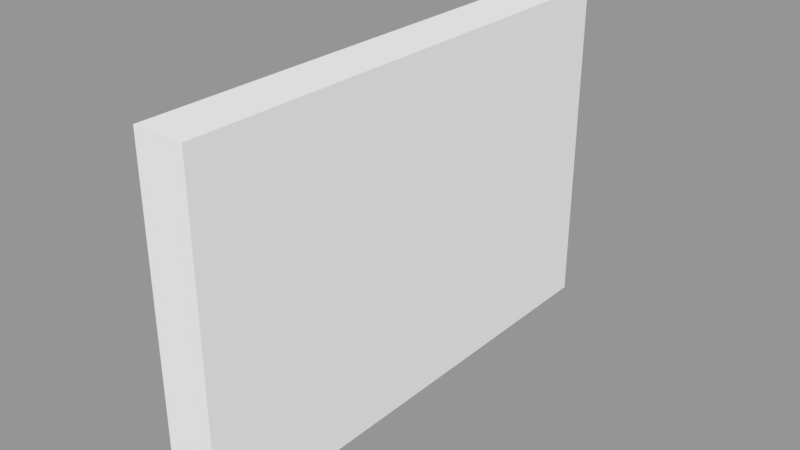 # Source: wall.blend  (saved by Blender 2.78.0; exported with 4.5.12 LTS)
import bpy
from mathutils import Matrix  # noqa: F401  (used for matrix-valued properties, if any)

bpy.ops.wm.read_factory_settings(use_empty=True)
scene = bpy.context.scene
scene.name = 'Scene'

# ---- collections
col_collection_1 = bpy.data.collections.new('Collection 1'); scene.collection.children.link(col_collection_1)

# ---- materials (node trees are filled in below, after node groups)
mat_wall = bpy.data.materials.new('Wall')
mat_wall.alpha_threshold = 0.0
mat_wall.use_transparent_shadow = False
mat_wall.roughness = 0.5
mat_wall.line_color = (0.0, 0.0, 0.0, 1.0)
mat_frame = bpy.data.materials.new('Frame')
mat_frame.alpha_threshold = 0.0
mat_frame.use_transparent_shadow = False
mat_frame.roughness = 0.5

# ---- material node trees

# ---- meshes
me_cube = bpy.data.meshes.new('Cube')
me_cube.from_pydata([(-0.3, -3.0, 0.01), (-0.3, -3.0, 4.0), (-0.3, 3.0, 0.01), (-0.3, 3.0, 4.0), (0.3, -3.0, 0.01), (0.3, -3.0, 4.0), (0.3, 3.0, 0.01), (0.3, 3.0, 4.0)], [], [(0, 1, 3, 2), (2, 3, 7, 6), (6, 7, 5, 4), (4, 5, 1, 0), (2, 6, 4, 0), (7, 3, 1, 5)])
me_cube.polygons.foreach_set('material_index', [0, 0, 0, 0, 1, 0])
_uv = me_cube.uv_layers.new(name='UVMap')
_uv.uv.foreach_set('vector', [-0.7855, 2.043, -0.7855, 0.3286, 1.786, 0.3286, 1.786, 2.043, 1.786, 2.043, 3.5, 2.043, 3.5, 2.3, 1.786, 2.3, 1.786, -1.643, 1.786, 0.0715, -0.7855, 0.0715, -0.7855, -1.643, -0.7855, 2.3, -2.5, 2.3, -2.5, 2.043, -0.7855, 2.043, 1.786, 2.043, 1.786, 2.3, -0.7855, 2.3, -0.7855, 2.043, 1.786, 0.0715, 1.786, 0.3286, -0.7855, 0.3286, -0.7855, 0.0715])
me_cube.materials.append(mat_wall)
me_cube.materials.append(mat_frame)
me_cube.use_remesh_preserve_volume = False
me_cube.use_remesh_preserve_attributes = False
me_cube.use_mirror_vertex_groups = False
me_cube.update()

# ---- objects
ob_wall = bpy.data.objects.new('Wall', me_cube)

# ---- transforms, parenting, visibility, modifiers, constraints
ob_wall.location = (0.0, 0.0, 0.0)
ob_wall.lock_rotations_4d = False
ob_wall.empty_display_type = 'ARROWS'
ob_wall.lineart.crease_threshold = 0.0

# ---- collection membership
col_collection_1.objects.link(ob_wall)

# ---- scene / render settings (as saved in the file)
scene.frame_start = 1; scene.frame_end = 250; scene.frame_set(1)
scene.render.engine = 'BLENDER_EEVEE_NEXT'
scene.render.resolution_percentage = 50
scene.render.dither_intensity = 0.0
scene.cycles.use_denoising = False
scene.cycles.samples = 128
scene.cycles.sampling_pattern = 'TABULATED_SOBOL'
scene.cycles.light_sampling_threshold = 0.0
scene.cycles.use_adaptive_sampling = False
scene.cycles.use_light_tree = False
scene.cycles.blur_glossy = 0.0
scene.cycles.sample_clamp_indirect = 0.0
scene.view_settings.view_transform = 'Standard'
bpy.context.view_layer.update()

# ---- added for rendering (the .blend has no active camera and no usable light): camera, sun + grey world if the file has none
cam_auto = bpy.data.cameras.new('AutoCamera')
cam_auto.lens = 50.0
cam_auto.sensor_width = 36.0
cam_auto.clip_end = 1000.0
ob_auto_camera = bpy.data.objects.new('AutoCamera', cam_auto)
scene.collection.objects.link(ob_auto_camera)
ob_auto_camera.location = (6.68983, -8.0278, 7.35687)
ob_auto_camera.rotation_euler = (1.09748, -7.21219e-08, 0.694738)
scene.camera = ob_auto_camera
light_auto_sun = bpy.data.lights.new('AutoSun', 'SUN')
light_auto_sun.energy = 3.0
light_auto_sun.angle = 0.0523599
ob_auto_sun = bpy.data.objects.new('AutoSun', light_auto_sun)
scene.collection.objects.link(ob_auto_sun)
ob_auto_sun.rotation_euler = (0.872665, 0.174533, 0.523599)
if scene.world is None:
    world_auto = bpy.data.worlds.new('AutoWorld')
    world_auto.color = (0.3, 0.3, 0.3)
    scene.world = world_auto
bpy.context.view_layer.update()
